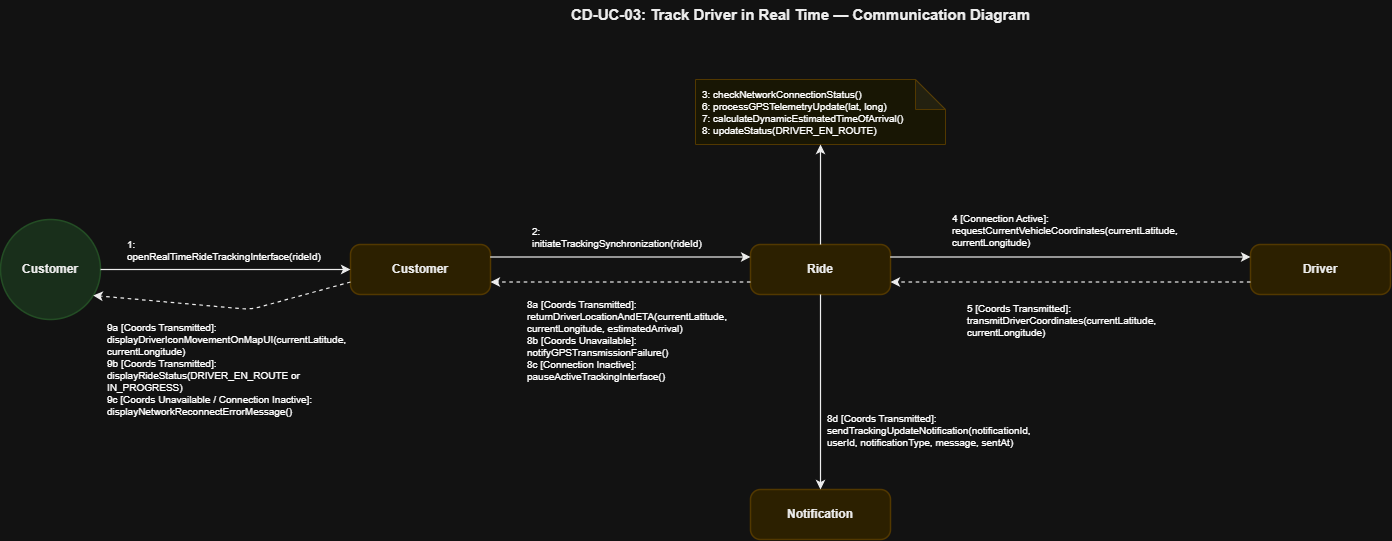

The diagram above was exported from draw.io. Its source (the exported page's mxGraphModel, read from the mxfile embedded in the PNG):
<mxGraphModel dx="1236" dy="419" grid="1" gridSize="10" guides="1" tooltips="1" connect="1" arrows="1" fold="1" page="1" pageScale="1" pageWidth="850" pageHeight="1100" math="0" shadow="0">
  <root>
    <mxCell id="0" />
    <mxCell id="1" parent="0" />
    <mxCell id="T" parent="1" style="text;html=1;strokeColor=none;fillColor=none;align=center;fontSize=15;fontStyle=1;fontFamily=Helvetica;fontColor=#000000;" value="CD-UC-03: Track Driver in Real Time — Communication Diagram" vertex="1">
      <mxGeometry height="40" width="900" x="450" y="30" as="geometry" />
    </mxCell>
    <mxCell id="actor" parent="1" style="ellipse;whiteSpace=wrap;html=1;fillColor=#D2EBD4;strokeColor=#A5D6A7;strokeWidth=1.5;fontSize=12;fontStyle=1;fontFamily=Helvetica;fontColor=#000000;align=center;" value="Customer" vertex="1">
      <mxGeometry height="100" width="100" x="100" y="250" as="geometry" />
    </mxCell>
    <mxCell id="cobj" parent="1" style="rounded=1;whiteSpace=wrap;html=1;fillColor=#FCEFC2;strokeColor=#F0D17D;strokeWidth=1.5;fontSize=12;fontStyle=1;fontFamily=Helvetica;fontColor=#000000;arcSize=20;" value="Customer" vertex="1">
      <mxGeometry height="50" width="140" x="450" y="275" as="geometry" />
    </mxCell>
    <mxCell id="ride" parent="1" style="rounded=1;whiteSpace=wrap;html=1;fillColor=#FCEFC2;strokeColor=#F0D17D;strokeWidth=1.5;fontSize=12;fontStyle=1;fontFamily=Helvetica;fontColor=#000000;arcSize=20;" value="Ride" vertex="1">
      <mxGeometry height="50" width="140" x="850" y="275" as="geometry" />
    </mxCell>
    <mxCell id="driver" parent="1" style="rounded=1;whiteSpace=wrap;html=1;fillColor=#FCEFC2;strokeColor=#F0D17D;strokeWidth=1.5;fontSize=12;fontStyle=1;fontFamily=Helvetica;fontColor=#000000;arcSize=20;" value="Driver" vertex="1">
      <mxGeometry height="50" width="140" x="1350" y="275" as="geometry" />
    </mxCell>
    <mxCell id="notif" parent="1" style="rounded=1;whiteSpace=wrap;html=1;fillColor=#FCEFC2;strokeColor=#F0D17D;strokeWidth=1.5;fontSize=12;fontStyle=1;fontFamily=Helvetica;fontColor=#000000;arcSize=20;" value="Notification" vertex="1">
      <mxGeometry height="50" width="140" x="850" y="520" as="geometry" />
    </mxCell>
    <mxCell id="rnote" parent="1" style="shape=note;whiteSpace=wrap;html=1;backgroundOutline=1;darkOpacity=0.05;fillColor=#FFFDE7;strokeColor=#F0D17D;fontSize=10;fontFamily=Helvetica;align=left;spacingLeft=5;" value="3: checkNetworkConnectionStatus()&#10;6: processGPSTelemetryUpdate(lat, long)&#10;7: calculateDynamicEstimatedTimeOfArrival()&#10;8: updateStatus(DRIVER_EN_ROUTE)" vertex="1">
      <mxGeometry height="65" width="250" x="795" y="110" as="geometry" />
    </mxCell>
    <mxCell id="L_Act_Cobj" edge="1" parent="1" source="actor" style="endArrow=classic;html=1;strokeColor=#000000;strokeWidth=1.2;exitX=1;exitY=0.5;exitDx=0;exitDy=0;entryX=0;entryY=0.5;entryDx=0;entryDy=0;" target="cobj">
      <mxGeometry relative="1" as="geometry" />
    </mxCell>
    <mxCell id="M1" connectable="0" parent="L_Act_Cobj" style="text;html=1;strokeColor=#D3D3D3;fillColor=#FFFFFF;align=left;verticalAlign=middle;whiteSpace=wrap;rounded=0;fontSize=10;fontFamily=Helvetica;spacingLeft=5;spacingRight=5;" value="1: openRealTimeRideTrackingInterface(rideId)" vertex="1">
      <mxGeometry relative="1" as="geometry">
        <mxPoint x="-105" y="-20" as="offset" />
      </mxGeometry>
    </mxCell>
    <mxCell id="L_Cobj_Act" edge="1" parent="1" source="cobj" style="endArrow=classic;html=1;strokeColor=#000000;strokeWidth=1.2;dashed=1;exitX=0;exitY=0.75;exitDx=0;exitDy=0;entryX=0.92;entryY=0.75;entryDx=0;entryDy=0;" target="actor">
      <mxGeometry relative="1" as="geometry">
        <Array as="points">
          <mxPoint x="350" y="340" />
        </Array>
      </mxGeometry>
    </mxCell>
    <mxCell id="M2" connectable="0" parent="L_Cobj_Act" style="text;html=1;strokeColor=#D3D3D3;fillColor=#FFFFFF;align=left;verticalAlign=middle;whiteSpace=wrap;rounded=0;fontSize=10;fontFamily=Helvetica;spacingLeft=5;spacingRight=5;" value="9a [Coords Transmitted]: displayDriverIconMovementOnMapUI(currentLatitude, currentLongitude)&#10;9b [Coords Transmitted]: displayRideStatus(DRIVER_EN_ROUTE or IN_PROGRESS)&#10;9c [Coords Unavailable / Connection Inactive]: displayNetworkReconnectErrorMessage()" vertex="1">
      <mxGeometry relative="1" as="geometry">
        <mxPoint x="-123" y="62" as="offset" />
      </mxGeometry>
    </mxCell>
    <mxCell id="L_Cobj_Ride" edge="1" parent="1" source="cobj" style="endArrow=classic;html=1;strokeColor=#000000;strokeWidth=1.2;exitX=1;exitY=0.25;exitDx=0;exitDy=0;entryX=0;entryY=0.25;entryDx=0;entryDy=0;" target="ride">
      <mxGeometry relative="1" as="geometry" />
    </mxCell>
    <mxCell id="M3" connectable="0" parent="L_Cobj_Ride" style="text;html=1;strokeColor=#D3D3D3;fillColor=#FFFFFF;align=left;verticalAlign=middle;whiteSpace=wrap;rounded=0;fontSize=10;fontFamily=Helvetica;spacingLeft=5;spacingRight=5;" value="2: initiateTrackingSynchronization(rideId)" vertex="1">
      <mxGeometry relative="1" as="geometry">
        <mxPoint x="-95" y="-20" as="offset" />
      </mxGeometry>
    </mxCell>
    <mxCell id="L_Ride_Cobj" edge="1" parent="1" source="ride" style="endArrow=classic;html=1;strokeColor=#000000;strokeWidth=1.2;dashed=1;exitX=0;exitY=0.75;exitDx=0;exitDy=0;entryX=1;entryY=0.75;entryDx=0;entryDy=0;" target="cobj">
      <mxGeometry relative="1" as="geometry" />
    </mxCell>
    <mxCell id="M4" connectable="0" parent="L_Ride_Cobj" style="text;html=1;strokeColor=#D3D3D3;fillColor=#FFFFFF;align=left;verticalAlign=middle;whiteSpace=wrap;rounded=0;fontSize=10;fontFamily=Helvetica;spacingLeft=5;spacingRight=5;" value="8a [Coords Transmitted]: returnDriverLocationAndETA(currentLatitude, currentLongitude, estimatedArrival)&#10;8b [Coords Unavailable]: notifyGPSTransmissionFailure()&#10;8c [Connection Inactive]: pauseActiveTrackingInterface()" vertex="1">
      <mxGeometry relative="1" as="geometry">
        <mxPoint x="-100" y="58" as="offset" />
      </mxGeometry>
    </mxCell>
    <mxCell id="L_Ride_Self" edge="1" parent="1" source="ride" style="endArrow=classic;html=1;strokeColor=#000000;strokeWidth=1.2;exitX=0.5;exitY=0;exitDx=0;exitDy=0;entryX=0.5;entryY=1;entryDx=0;entryDy=0;" target="rnote">
      <mxGeometry relative="1" as="geometry" />
    </mxCell>
    <mxCell id="L_Ride_Driver" edge="1" parent="1" source="ride" style="endArrow=classic;html=1;strokeColor=#000000;strokeWidth=1.2;exitX=1;exitY=0.25;exitDx=0;exitDy=0;entryX=0;entryY=0.25;entryDx=0;entryDy=0;" target="driver">
      <mxGeometry relative="1" as="geometry" />
    </mxCell>
    <mxCell id="M5" connectable="0" parent="L_Ride_Driver" style="text;html=1;strokeColor=#D3D3D3;fillColor=#FFFFFF;align=left;verticalAlign=middle;whiteSpace=wrap;rounded=0;fontSize=10;fontFamily=Helvetica;spacingLeft=5;spacingRight=5;" value="4 [Connection Active]: requestCurrentVehicleCoordinates(currentLatitude, currentLongitude)" vertex="1">
      <mxGeometry relative="1" as="geometry">
        <mxPoint x="-125" y="-27" as="offset" />
      </mxGeometry>
    </mxCell>
    <mxCell id="L_Driver_Ride" edge="1" parent="1" source="driver" style="endArrow=classic;html=1;strokeColor=#000000;strokeWidth=1.2;dashed=1;exitX=0;exitY=0.75;exitDx=0;exitDy=0;entryX=1;entryY=0.75;entryDx=0;entryDy=0;" target="ride">
      <mxGeometry relative="1" as="geometry" />
    </mxCell>
    <mxCell id="M6" connectable="0" parent="L_Driver_Ride" style="text;html=1;strokeColor=#D3D3D3;fillColor=#FFFFFF;align=left;verticalAlign=middle;whiteSpace=wrap;rounded=0;fontSize=10;fontFamily=Helvetica;spacingLeft=5;spacingRight=5;" value="5 [Coords Transmitted]: transmitDriverCoordinates(currentLatitude, currentLongitude)" vertex="1">
      <mxGeometry relative="1" as="geometry">
        <mxPoint x="-110" y="38" as="offset" />
      </mxGeometry>
    </mxCell>
    <mxCell id="L_Ride_Notif" edge="1" parent="1" source="ride" style="endArrow=classic;html=1;strokeColor=#000000;strokeWidth=1.2;exitX=0.5;exitY=1;exitDx=0;exitDy=0;entryX=0.5;entryY=0;entryDx=0;entryDy=0;" target="notif">
      <mxGeometry relative="1" as="geometry" />
    </mxCell>
    <mxCell id="M7" connectable="0" parent="L_Ride_Notif" style="text;html=1;strokeColor=#D3D3D3;fillColor=#FFFFFF;align=left;verticalAlign=middle;whiteSpace=wrap;rounded=0;fontSize=10;fontFamily=Helvetica;spacingLeft=5;spacingRight=5;" value="8d [Coords Transmitted]: sendTrackingUpdateNotification(notificationId, userId, notificationType, message, sentAt)" vertex="1">
      <mxGeometry relative="1" as="geometry">
        <mxPoint y="38" as="offset" />
      </mxGeometry>
    </mxCell>
  </root>
</mxGraphModel>